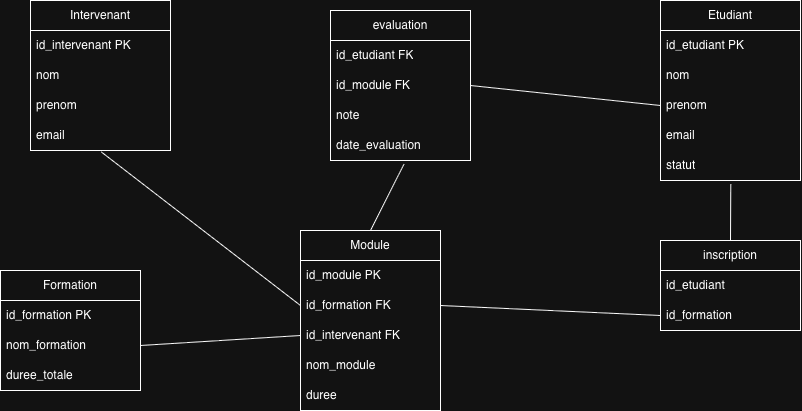

The diagram above was exported from draw.io. Its source (the exported page's mxGraphModel, read from the mxfile embedded in the PNG):
<mxGraphModel dx="1021" dy="807" grid="1" gridSize="10" guides="1" tooltips="1" connect="1" arrows="1" fold="1" page="1" pageScale="1" pageWidth="850" pageHeight="1100" math="0" shadow="0">
  <root>
    <mxCell id="ny4wxaFeS26eXE6UqPpG-0" />
    <mxCell id="ny4wxaFeS26eXE6UqPpG-1" parent="ny4wxaFeS26eXE6UqPpG-0" />
    <mxCell id="ny4wxaFeS26eXE6UqPpG-2" parent="ny4wxaFeS26eXE6UqPpG-1" style="swimlane;fontStyle=0;childLayout=stackLayout;horizontal=1;startSize=30;horizontalStack=0;resizeParent=1;resizeParentMax=0;resizeLast=0;collapsible=1;marginBottom=0;whiteSpace=wrap;html=1;" value="Etudiant" vertex="1">
      <mxGeometry height="180" width="140" x="680" y="10" as="geometry" />
    </mxCell>
    <mxCell id="ny4wxaFeS26eXE6UqPpG-3" parent="ny4wxaFeS26eXE6UqPpG-2" style="text;strokeColor=none;fillColor=none;align=left;verticalAlign=middle;spacingLeft=4;spacingRight=4;overflow=hidden;points=[[0,0.5],[1,0.5]];portConstraint=eastwest;rotatable=0;whiteSpace=wrap;html=1;" value="id_etudiant PK" vertex="1">
      <mxGeometry height="30" width="140" y="30" as="geometry" />
    </mxCell>
    <mxCell id="ny4wxaFeS26eXE6UqPpG-4" parent="ny4wxaFeS26eXE6UqPpG-2" style="text;strokeColor=none;fillColor=none;align=left;verticalAlign=middle;spacingLeft=4;spacingRight=4;overflow=hidden;points=[[0,0.5],[1,0.5]];portConstraint=eastwest;rotatable=0;whiteSpace=wrap;html=1;" value="nom" vertex="1">
      <mxGeometry height="30" width="140" y="60" as="geometry" />
    </mxCell>
    <mxCell id="ny4wxaFeS26eXE6UqPpG-5" parent="ny4wxaFeS26eXE6UqPpG-2" style="text;strokeColor=none;fillColor=none;align=left;verticalAlign=middle;spacingLeft=4;spacingRight=4;overflow=hidden;points=[[0,0.5],[1,0.5]];portConstraint=eastwest;rotatable=0;whiteSpace=wrap;html=1;" value="&lt;div&gt;prenom&lt;/div&gt;" vertex="1">
      <mxGeometry height="30" width="140" y="90" as="geometry" />
    </mxCell>
    <mxCell id="ny4wxaFeS26eXE6UqPpG-6" parent="ny4wxaFeS26eXE6UqPpG-2" style="text;strokeColor=none;fillColor=none;align=left;verticalAlign=middle;spacingLeft=4;spacingRight=4;overflow=hidden;points=[[0,0.5],[1,0.5]];portConstraint=eastwest;rotatable=0;whiteSpace=wrap;html=1;" value="&lt;div&gt;email&lt;/div&gt;" vertex="1">
      <mxGeometry height="30" width="140" y="120" as="geometry" />
    </mxCell>
    <mxCell id="ny4wxaFeS26eXE6UqPpG-7" parent="ny4wxaFeS26eXE6UqPpG-2" style="text;strokeColor=none;fillColor=none;align=left;verticalAlign=middle;spacingLeft=4;spacingRight=4;overflow=hidden;points=[[0,0.5],[1,0.5]];portConstraint=eastwest;rotatable=0;whiteSpace=wrap;html=1;" value="&lt;div&gt;statut&lt;/div&gt;" vertex="1">
      <mxGeometry height="30" width="140" y="150" as="geometry" />
    </mxCell>
    <mxCell id="ny4wxaFeS26eXE6UqPpG-8" parent="ny4wxaFeS26eXE6UqPpG-1" style="swimlane;fontStyle=0;childLayout=stackLayout;horizontal=1;startSize=30;horizontalStack=0;resizeParent=1;resizeParentMax=0;resizeLast=0;collapsible=1;marginBottom=0;whiteSpace=wrap;html=1;" value="Intervenant" vertex="1">
      <mxGeometry height="150" width="140" x="50" y="10" as="geometry" />
    </mxCell>
    <mxCell id="ny4wxaFeS26eXE6UqPpG-9" parent="ny4wxaFeS26eXE6UqPpG-8" style="text;strokeColor=none;fillColor=none;align=left;verticalAlign=middle;spacingLeft=4;spacingRight=4;overflow=hidden;points=[[0,0.5],[1,0.5]];portConstraint=eastwest;rotatable=0;whiteSpace=wrap;html=1;" value="id_intervenant PK" vertex="1">
      <mxGeometry height="30" width="140" y="30" as="geometry" />
    </mxCell>
    <mxCell id="ny4wxaFeS26eXE6UqPpG-10" parent="ny4wxaFeS26eXE6UqPpG-8" style="text;strokeColor=none;fillColor=none;align=left;verticalAlign=middle;spacingLeft=4;spacingRight=4;overflow=hidden;points=[[0,0.5],[1,0.5]];portConstraint=eastwest;rotatable=0;whiteSpace=wrap;html=1;" value="nom" vertex="1">
      <mxGeometry height="30" width="140" y="60" as="geometry" />
    </mxCell>
    <mxCell id="ny4wxaFeS26eXE6UqPpG-11" parent="ny4wxaFeS26eXE6UqPpG-8" style="text;strokeColor=none;fillColor=none;align=left;verticalAlign=middle;spacingLeft=4;spacingRight=4;overflow=hidden;points=[[0,0.5],[1,0.5]];portConstraint=eastwest;rotatable=0;whiteSpace=wrap;html=1;" value="&lt;div&gt;prenom&lt;/div&gt;" vertex="1">
      <mxGeometry height="30" width="140" y="90" as="geometry" />
    </mxCell>
    <mxCell id="ny4wxaFeS26eXE6UqPpG-12" parent="ny4wxaFeS26eXE6UqPpG-8" style="text;strokeColor=none;fillColor=none;align=left;verticalAlign=middle;spacingLeft=4;spacingRight=4;overflow=hidden;points=[[0,0.5],[1,0.5]];portConstraint=eastwest;rotatable=0;whiteSpace=wrap;html=1;" value="&lt;div&gt;email&lt;/div&gt;" vertex="1">
      <mxGeometry height="30" width="140" y="120" as="geometry" />
    </mxCell>
    <mxCell id="ny4wxaFeS26eXE6UqPpG-13" parent="ny4wxaFeS26eXE6UqPpG-1" style="swimlane;fontStyle=0;childLayout=stackLayout;horizontal=1;startSize=30;horizontalStack=0;resizeParent=1;resizeParentMax=0;resizeLast=0;collapsible=1;marginBottom=0;whiteSpace=wrap;html=1;" value="Formation" vertex="1">
      <mxGeometry height="120" width="140" x="20" y="280" as="geometry" />
    </mxCell>
    <mxCell id="ny4wxaFeS26eXE6UqPpG-14" parent="ny4wxaFeS26eXE6UqPpG-13" style="text;strokeColor=none;fillColor=none;align=left;verticalAlign=middle;spacingLeft=4;spacingRight=4;overflow=hidden;points=[[0,0.5],[1,0.5]];portConstraint=eastwest;rotatable=0;whiteSpace=wrap;html=1;" value="id_formation PK" vertex="1">
      <mxGeometry height="30" width="140" y="30" as="geometry" />
    </mxCell>
    <mxCell id="ny4wxaFeS26eXE6UqPpG-15" parent="ny4wxaFeS26eXE6UqPpG-13" style="text;strokeColor=none;fillColor=none;align=left;verticalAlign=middle;spacingLeft=4;spacingRight=4;overflow=hidden;points=[[0,0.5],[1,0.5]];portConstraint=eastwest;rotatable=0;whiteSpace=wrap;html=1;" value="nom_formation" vertex="1">
      <mxGeometry height="30" width="140" y="60" as="geometry" />
    </mxCell>
    <mxCell id="o7U6xQT_4UksQOE1DCg7-0" parent="ny4wxaFeS26eXE6UqPpG-13" style="text;strokeColor=none;fillColor=none;align=left;verticalAlign=middle;spacingLeft=4;spacingRight=4;overflow=hidden;points=[[0,0.5],[1,0.5]];portConstraint=eastwest;rotatable=0;whiteSpace=wrap;html=1;" value="duree_totale" vertex="1">
      <mxGeometry height="30" width="140" y="90" as="geometry" />
    </mxCell>
    <mxCell id="ny4wxaFeS26eXE6UqPpG-17" parent="ny4wxaFeS26eXE6UqPpG-1" style="swimlane;fontStyle=0;childLayout=stackLayout;horizontal=1;startSize=30;horizontalStack=0;resizeParent=1;resizeParentMax=0;resizeLast=0;collapsible=1;marginBottom=0;whiteSpace=wrap;html=1;" value="Module" vertex="1">
      <mxGeometry height="180" width="140" x="320" y="240" as="geometry" />
    </mxCell>
    <mxCell id="ny4wxaFeS26eXE6UqPpG-18" parent="ny4wxaFeS26eXE6UqPpG-17" style="text;strokeColor=none;fillColor=none;align=left;verticalAlign=middle;spacingLeft=4;spacingRight=4;overflow=hidden;points=[[0,0.5],[1,0.5]];portConstraint=eastwest;rotatable=0;whiteSpace=wrap;html=1;" value="id_module PK" vertex="1">
      <mxGeometry height="30" width="140" y="30" as="geometry" />
    </mxCell>
    <mxCell id="ny4wxaFeS26eXE6UqPpG-19" parent="ny4wxaFeS26eXE6UqPpG-17" style="text;strokeColor=none;fillColor=none;align=left;verticalAlign=middle;spacingLeft=4;spacingRight=4;overflow=hidden;points=[[0,0.5],[1,0.5]];portConstraint=eastwest;rotatable=0;whiteSpace=wrap;html=1;" value="id_formation FK" vertex="1">
      <mxGeometry height="30" width="140" y="60" as="geometry" />
    </mxCell>
    <mxCell id="ny4wxaFeS26eXE6UqPpG-20" parent="ny4wxaFeS26eXE6UqPpG-17" style="text;strokeColor=none;fillColor=none;align=left;verticalAlign=middle;spacingLeft=4;spacingRight=4;overflow=hidden;points=[[0,0.5],[1,0.5]];portConstraint=eastwest;rotatable=0;whiteSpace=wrap;html=1;" value="id_intervenant FK" vertex="1">
      <mxGeometry height="30" width="140" y="90" as="geometry" />
    </mxCell>
    <mxCell id="ny4wxaFeS26eXE6UqPpG-21" parent="ny4wxaFeS26eXE6UqPpG-17" style="text;strokeColor=none;fillColor=none;align=left;verticalAlign=middle;spacingLeft=4;spacingRight=4;overflow=hidden;points=[[0,0.5],[1,0.5]];portConstraint=eastwest;rotatable=0;whiteSpace=wrap;html=1;" value="nom_module" vertex="1">
      <mxGeometry height="30" width="140" y="120" as="geometry" />
    </mxCell>
    <mxCell id="rrTtm_UT3JB9WHg6NoLP-0" parent="ny4wxaFeS26eXE6UqPpG-17" style="text;strokeColor=none;fillColor=none;align=left;verticalAlign=middle;spacingLeft=4;spacingRight=4;overflow=hidden;points=[[0,0.5],[1,0.5]];portConstraint=eastwest;rotatable=0;whiteSpace=wrap;html=1;" value="duree" vertex="1">
      <mxGeometry height="30" width="140" y="150" as="geometry" />
    </mxCell>
    <mxCell id="WNKYSVVuBL_V3aYw5Loj-0" parent="ny4wxaFeS26eXE6UqPpG-1" style="swimlane;fontStyle=0;childLayout=stackLayout;horizontal=1;startSize=30;horizontalStack=0;resizeParent=1;resizeParentMax=0;resizeLast=0;collapsible=1;marginBottom=0;whiteSpace=wrap;html=1;" value="evaluation" vertex="1">
      <mxGeometry height="150" width="140" x="350" y="20" as="geometry" />
    </mxCell>
    <mxCell id="WNKYSVVuBL_V3aYw5Loj-1" parent="WNKYSVVuBL_V3aYw5Loj-0" style="text;strokeColor=none;fillColor=none;align=left;verticalAlign=middle;spacingLeft=4;spacingRight=4;overflow=hidden;points=[[0,0.5],[1,0.5]];portConstraint=eastwest;rotatable=0;whiteSpace=wrap;html=1;" value="id_etudiant FK" vertex="1">
      <mxGeometry height="30" width="140" y="30" as="geometry" />
    </mxCell>
    <mxCell id="WNKYSVVuBL_V3aYw5Loj-2" parent="WNKYSVVuBL_V3aYw5Loj-0" style="text;strokeColor=none;fillColor=none;align=left;verticalAlign=middle;spacingLeft=4;spacingRight=4;overflow=hidden;points=[[0,0.5],[1,0.5]];portConstraint=eastwest;rotatable=0;whiteSpace=wrap;html=1;" value="id_module FK" vertex="1">
      <mxGeometry height="30" width="140" y="60" as="geometry" />
    </mxCell>
    <mxCell id="WNKYSVVuBL_V3aYw5Loj-3" parent="WNKYSVVuBL_V3aYw5Loj-0" style="text;strokeColor=none;fillColor=none;align=left;verticalAlign=middle;spacingLeft=4;spacingRight=4;overflow=hidden;points=[[0,0.5],[1,0.5]];portConstraint=eastwest;rotatable=0;whiteSpace=wrap;html=1;" value="note" vertex="1">
      <mxGeometry height="30" width="140" y="90" as="geometry" />
    </mxCell>
    <mxCell id="WNKYSVVuBL_V3aYw5Loj-4" parent="WNKYSVVuBL_V3aYw5Loj-0" style="text;strokeColor=none;fillColor=none;align=left;verticalAlign=middle;spacingLeft=4;spacingRight=4;overflow=hidden;points=[[0,0.5],[1,0.5]];portConstraint=eastwest;rotatable=0;whiteSpace=wrap;html=1;" value="date_evaluation" vertex="1">
      <mxGeometry height="30" width="140" y="120" as="geometry" />
    </mxCell>
    <mxCell id="WNKYSVVuBL_V3aYw5Loj-5" edge="1" parent="ny4wxaFeS26eXE6UqPpG-1" source="WNKYSVVuBL_V3aYw5Loj-4" style="endArrow=none;html=1;rounded=0;exitX=0.525;exitY=1.12;exitDx=0;exitDy=0;exitPerimeter=0;entryX=0.5;entryY=0;entryDx=0;entryDy=0;" target="ny4wxaFeS26eXE6UqPpG-17" value="">
      <mxGeometry height="50" relative="1" width="50" as="geometry">
        <mxPoint x="360" y="420" as="sourcePoint" />
        <mxPoint x="410" y="370" as="targetPoint" />
      </mxGeometry>
    </mxCell>
    <mxCell id="WNKYSVVuBL_V3aYw5Loj-7" edge="1" parent="ny4wxaFeS26eXE6UqPpG-1" source="ny4wxaFeS26eXE6UqPpG-5" style="endArrow=none;html=1;rounded=0;exitX=0;exitY=0.5;exitDx=0;exitDy=0;entryX=1;entryY=0.5;entryDx=0;entryDy=0;" target="WNKYSVVuBL_V3aYw5Loj-2" value="">
      <mxGeometry height="50" relative="1" width="50" as="geometry">
        <mxPoint x="360" y="420" as="sourcePoint" />
        <mxPoint x="410" y="370" as="targetPoint" />
      </mxGeometry>
    </mxCell>
    <mxCell id="WNKYSVVuBL_V3aYw5Loj-8" parent="ny4wxaFeS26eXE6UqPpG-1" style="swimlane;fontStyle=0;childLayout=stackLayout;horizontal=1;startSize=30;horizontalStack=0;resizeParent=1;resizeParentMax=0;resizeLast=0;collapsible=1;marginBottom=0;whiteSpace=wrap;html=1;" value="inscription" vertex="1">
      <mxGeometry height="90" width="140" x="680" y="250" as="geometry" />
    </mxCell>
    <mxCell id="WNKYSVVuBL_V3aYw5Loj-9" parent="WNKYSVVuBL_V3aYw5Loj-8" style="text;strokeColor=none;fillColor=none;align=left;verticalAlign=middle;spacingLeft=4;spacingRight=4;overflow=hidden;points=[[0,0.5],[1,0.5]];portConstraint=eastwest;rotatable=0;whiteSpace=wrap;html=1;" value="id_etudiant" vertex="1">
      <mxGeometry height="30" width="140" y="30" as="geometry" />
    </mxCell>
    <mxCell id="WNKYSVVuBL_V3aYw5Loj-10" parent="WNKYSVVuBL_V3aYw5Loj-8" style="text;strokeColor=none;fillColor=none;align=left;verticalAlign=middle;spacingLeft=4;spacingRight=4;overflow=hidden;points=[[0,0.5],[1,0.5]];portConstraint=eastwest;rotatable=0;whiteSpace=wrap;html=1;" value="id_formation" vertex="1">
      <mxGeometry height="30" width="140" y="60" as="geometry" />
    </mxCell>
    <mxCell id="WNKYSVVuBL_V3aYw5Loj-13" edge="1" parent="ny4wxaFeS26eXE6UqPpG-1" source="ny4wxaFeS26eXE6UqPpG-7" style="endArrow=none;html=1;rounded=0;exitX=0.502;exitY=1.125;exitDx=0;exitDy=0;exitPerimeter=0;entryX=0.5;entryY=0;entryDx=0;entryDy=0;" target="WNKYSVVuBL_V3aYw5Loj-8" value="">
      <mxGeometry height="50" relative="1" width="50" as="geometry">
        <mxPoint x="360" y="450" as="sourcePoint" />
        <mxPoint x="410" y="400" as="targetPoint" />
      </mxGeometry>
    </mxCell>
    <mxCell id="WNKYSVVuBL_V3aYw5Loj-14" edge="1" parent="ny4wxaFeS26eXE6UqPpG-1" source="ny4wxaFeS26eXE6UqPpG-19" style="endArrow=none;html=1;rounded=0;entryX=0;entryY=0.5;entryDx=0;entryDy=0;exitX=1;exitY=0.5;exitDx=0;exitDy=0;" target="WNKYSVVuBL_V3aYw5Loj-10" value="">
      <mxGeometry height="50" relative="1" width="50" as="geometry">
        <mxPoint x="360" y="450" as="sourcePoint" />
        <mxPoint x="410" y="400" as="targetPoint" />
      </mxGeometry>
    </mxCell>
    <mxCell id="WNKYSVVuBL_V3aYw5Loj-15" edge="1" parent="ny4wxaFeS26eXE6UqPpG-1" source="ny4wxaFeS26eXE6UqPpG-15" style="endArrow=none;html=1;rounded=0;exitX=1;exitY=0.5;exitDx=0;exitDy=0;entryX=0;entryY=0.5;entryDx=0;entryDy=0;" target="ny4wxaFeS26eXE6UqPpG-20" value="">
      <mxGeometry height="50" relative="1" width="50" as="geometry">
        <mxPoint x="360" y="510" as="sourcePoint" />
        <mxPoint x="390.28" y="420.1199999999999" as="targetPoint" />
      </mxGeometry>
    </mxCell>
    <mxCell id="WNKYSVVuBL_V3aYw5Loj-16" edge="1" parent="ny4wxaFeS26eXE6UqPpG-1" source="ny4wxaFeS26eXE6UqPpG-12" style="endArrow=none;html=1;rounded=0;exitX=0.506;exitY=1.049;exitDx=0;exitDy=0;exitPerimeter=0;entryX=0;entryY=0.5;entryDx=0;entryDy=0;" target="ny4wxaFeS26eXE6UqPpG-19" value="">
      <mxGeometry height="50" relative="1" width="50" as="geometry">
        <mxPoint x="360" y="510" as="sourcePoint" />
        <mxPoint x="410" y="460" as="targetPoint" />
      </mxGeometry>
    </mxCell>
  </root>
</mxGraphModel>